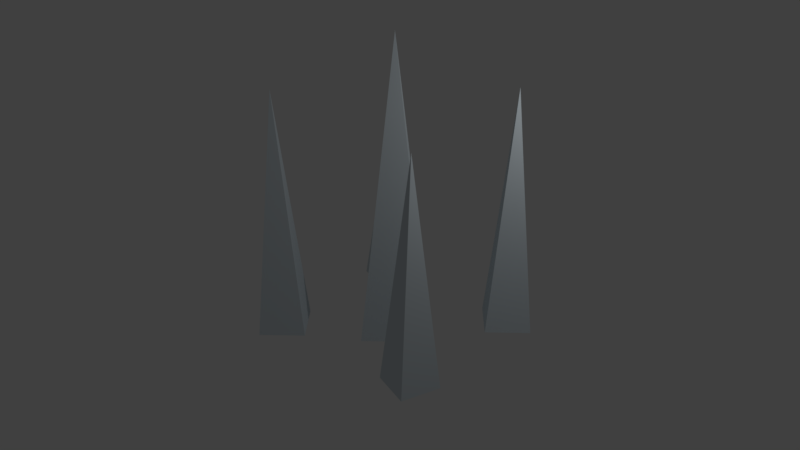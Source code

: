 # Source: Spikes.blend  (saved by Blender 2.81.16; exported with 4.5.12 LTS)
import bpy
from mathutils import Matrix  # noqa: F401  (used for matrix-valued properties, if any)

bpy.ops.wm.read_factory_settings(use_empty=True)
scene = bpy.context.scene
scene.name = 'Scene'

# ---- collections
col_collection_1 = bpy.data.collections.new('Collection 1'); scene.collection.children.link(col_collection_1)

# ---- materials (node trees are filled in below, after node groups)
mat_material = bpy.data.materials.new('Material')
mat_material.alpha_threshold = 0.0
mat_material.use_transparent_shadow = False
mat_material.diffuse_color = (0.6761, 0.7536, 0.8, 1.0)
mat_material.roughness = 1.0
mat_material.specular_intensity = 1.0
mat_material.metallic = 1.0
mat_material.line_color = (0.0, 0.0, 0.0, 1.0)

# ---- material node trees

# ---- world
world_world = bpy.data.worlds.new('World'); scene.world = world_world
world_world.color = (0.05088, 0.05088, 0.05088)
world_world.use_sun_shadow = False
world_world.sun_shadow_jitter_overblur = 0.0
world_world.cycles.sampling_method = 'MANUAL'

# ---- cameras
cam_camera = bpy.data.cameras.new('Camera')
cam_camera.clip_end = 100.0
cam_camera.lens = 35.0
cam_camera.sensor_width = 32.0
cam_camera.sensor_height = 18.0
cam_camera.ortho_scale = 7.314
cam_camera.dof.focus_distance = 0.0
cam_camera.dof.aperture_fstop = 128.0

# ---- lights
light_lamp = bpy.data.lights.new('Lamp', 'POINT')
light_lamp.transmission_factor = 0.0
light_lamp.cutoff_distance = 30.0
light_lamp.energy = 100.0
light_lamp.shadow_buffer_clip_start = 1.001
light_lamp.shadow_soft_size = 0.1
light_lamp.shadow_maximum_resolution = 0.006
light_lamp.use_absolute_resolution = True

# ---- meshes
me_cone_004 = bpy.data.meshes.new('Cone.004')
me_cone_004.from_pydata([(1.4, -0.68, -0.001532), (2.203, -0.8847, -0.001532), (1.998, -1.688, -0.001532), (1.195, -1.483, -0.001532), (1.699, -1.184, 4.606), (0.02822, 0.9702, -0.005766), (0.9812, 0.01724, -0.005766), (0.02822, -0.9357, -0.005766), (-0.9248, 0.01724, -0.005766), (0.02822, 0.01724, 6.112), (-1.827, 1.825, -0.001532), (-1.023, 1.621, -0.001532), (-1.228, 0.8173, -0.001532), (-2.031, 1.022, -0.001532), (-1.527, 1.321, 3.761), (1.522, 2.413, -0.005766), (2.177, 1.759, -0.005766), (1.522, 1.104, -0.005766), (0.8675, 1.759, -0.005766), (1.522, 1.759, 5.027), (-1.553, -0.9821, -0.005766), (-0.8986, -1.637, -0.005766), (-1.553, -2.291, -0.005766), (-2.208, -1.637, -0.005766), (-1.553, -1.637, 5.027)], [], [(0, 4, 1), (1, 4, 2), (2, 4, 3), (3, 4, 0), (0, 1, 2, 3), (5, 9, 6), (6, 9, 7), (7, 9, 8), (8, 9, 5), (5, 6, 7, 8), (10, 14, 11), (11, 14, 12), (12, 14, 13), (13, 14, 10), (10, 11, 12, 13), (15, 19, 16), (16, 19, 17), (17, 19, 18), (18, 19, 15), (15, 16, 17, 18), (20, 24, 21), (21, 24, 22), (22, 24, 23), (23, 24, 20), (20, 21, 22, 23)])
me_cone_004.materials.append(mat_material)
me_cone_004.use_remesh_preserve_volume = False
me_cone_004.use_remesh_preserve_attributes = False
me_cone_004.use_mirror_vertex_groups = False
me_cone_004.update()

# ---- objects
ob_lamp = bpy.data.objects.new('Lamp', light_lamp)
ob_camera = bpy.data.objects.new('Camera', cam_camera)
ob_spikes = bpy.data.objects.new('Spikes', me_cone_004)

# ---- transforms, parenting, visibility, modifiers, constraints
ob_lamp.location = (4.076, 0.8292, 5.904)
ob_lamp.rotation_euler = (0.6503, 0.05522, 1.866)
ob_lamp.lock_rotations_4d = False
ob_lamp.empty_display_type = 'ARROWS'
ob_lamp.color = (0.0, 0.0, 0.0, 0.0)
ob_lamp.lineart.crease_threshold = 0.0
ob_camera.location = (11.25, -10.44, 9.904)
ob_camera.rotation_euler = (1.109, 0.0, 0.8149)
ob_camera.lock_rotations_4d = False
ob_camera.empty_display_type = 'ARROWS'
ob_camera.color = (0.0, 0.0, 0.0, 0.0)
ob_camera.display_type = 'WIRE'
ob_camera.lineart.crease_threshold = 0.0
ob_spikes.location = (0.0, 0.0, 0.0)
ob_spikes.lineart.crease_threshold = 0.0

# ---- collection membership
col_collection_1.objects.link(ob_lamp)
col_collection_1.objects.link(ob_camera)
col_collection_1.objects.link(ob_spikes)

# ---- scene / render settings (as saved in the file)
scene.camera = ob_camera
scene.frame_start = 1; scene.frame_end = 250; scene.frame_set(45)
scene.render.engine = 'BLENDER_EEVEE_NEXT'
scene.render.resolution_percentage = 50
scene.render.dither_intensity = 0.0
scene.cycles.use_denoising = False
scene.cycles.samples = 128
scene.cycles.sampling_pattern = 'TABULATED_SOBOL'
scene.cycles.use_adaptive_sampling = False
scene.cycles.use_light_tree = False
scene.cycles.blur_glossy = 0.0
scene.cycles.sample_clamp_indirect = 0.0
scene.view_settings.view_transform = 'Standard'
bpy.context.view_layer.update()

